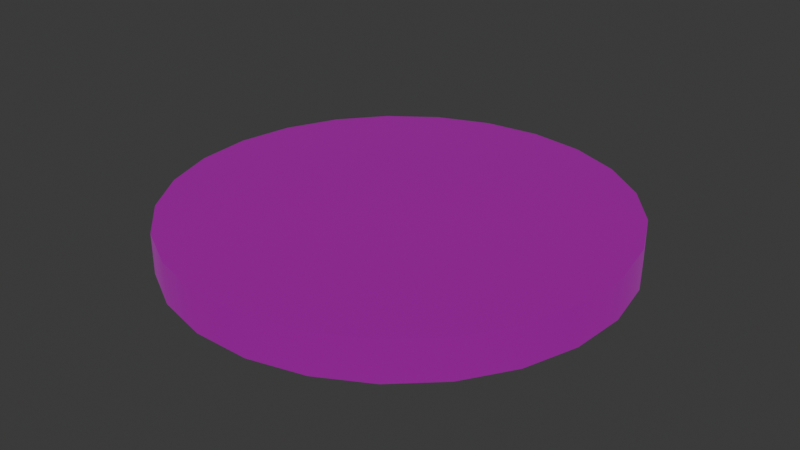 # Source: coin.blend  (saved by Blender 4.0.36; exported with 4.5.12 LTS)
import bpy
from mathutils import Matrix  # noqa: F401  (used for matrix-valued properties, if any)

bpy.ops.wm.read_factory_settings(use_empty=True)
scene = bpy.context.scene
scene.name = 'Scene'

# ---- collections
col_collection = bpy.data.collections.new('Collection'); scene.collection.children.link(col_collection)

# ---- images (referenced by path relative to the original .blend; pixels are not part of the script)
import os
ASSET_DIR = os.environ.get("B2B_ASSET_DIR", "")  # directory of the original .blend (textures are referenced by path, not embedded)
HERE = os.path.dirname(os.path.abspath(__file__))  # packed textures are extracted next to this script under _unpacked/

def load_image(name, relpath, width, height, colorspace="sRGB"):
    """Load a texture the original file referenced (path relative to the .blend, or extracted next to this script)."""
    p = next((c for c in (os.path.join(HERE, relpath), os.path.join(ASSET_DIR, relpath)) if relpath and os.path.exists(c)), "")
    if p:
        img = bpy.data.images.load(p, check_existing=True)
        img.name = name
    else:  # same state as the original file: an image datablock whose file is absent (Cycles renders it pink)
        img = bpy.data.images.new(name, width, height)
        img.source = "FILE"
        img.filepath = "//" + (relpath or name)
    img.colorspace_settings.name = colorspace
    return img
img_goldcoin_n_1_png = load_image('GoldCoin_N 1.png', 'textures/GoldCoin_N 1.png', 1024, 1024, 'sRGB')

# ---- materials (node trees are filled in below, after node groups)
mat_material_001 = bpy.data.materials.new('Material.001')
mat_material_001.use_transparent_shadow = False

# ---- node groups
ng_auto_smooth = bpy.data.node_groups.new('Auto Smooth', 'GeometryNodeTree')
_s = ng_auto_smooth.interface.new_socket(name='Geometry', in_out='OUTPUT', socket_type='NodeSocketGeometry')
_s = ng_auto_smooth.interface.new_socket(name='Geometry', in_out='INPUT', socket_type='NodeSocketGeometry')
_s = ng_auto_smooth.interface.new_socket(name='Angle', in_out='INPUT', socket_type='NodeSocketFloat')
_s.subtype = 'ANGLE'
_s.min_value = 0.0
_s.max_value = 3.142
ng_auto_smooth.is_modifier = True
_N = ng_auto_smooth.nodes; _L = ng_auto_smooth.links
n0 = _N.new('NodeGroupOutput'); n0.name = 'Group Output'; n0.location = (480, -100)
n1 = _N.new('NodeGroupInput'); n1.name = 'Group Input'; n1.location = (-420, -300)
n2 = _N.new('NodeGroupInput'); n2.name = 'Group Input.001'; n2.location = (-60, -100)
n3 = _N.new('GeometryNodeSetShadeSmooth'); n3.name = 'Set Shade Smooth'; n3.location = (120, -100)
n3.domain = 'EDGE'
n4 = _N.new('GeometryNodeSetShadeSmooth'); n4.name = 'Set Shade Smooth.001'; n4.location = (300, -100)
n5 = _N.new('GeometryNodeInputMeshEdgeAngle'); n5.name = 'Edge Angle'; n5.location = (-420, -220)
n6 = _N.new('GeometryNodeInputEdgeSmooth'); n6.name = 'Is Edge Smooth'; n6.location = (-60, -160)
n7 = _N.new('GeometryNodeInputShadeSmooth'); n7.name = 'Is Face Smooth'; n7.location = (-240, -340)
n8 = _N.new('FunctionNodeBooleanMath'); n8.name = 'Boolean Math'; n8.location = (-60, -220)
n9 = _N.new('FunctionNodeCompare'); n9.name = 'Compare'; n9.location = (-240, -180)
n9.operation = 'LESS_EQUAL'
_L.new(n5.outputs[0], n9.inputs[0])
_L.new(n4.outputs[0], n0.inputs[0])
_L.new(n1.outputs[1], n9.inputs[1])
_L.new(n9.outputs[0], n8.inputs[0])
_L.new(n7.outputs[0], n8.inputs[1])
_L.new(n2.outputs[0], n3.inputs[0])
_L.new(n6.outputs[0], n3.inputs[1])
_L.new(n3.outputs[0], n4.inputs[0])
_L.new(n8.outputs[0], n3.inputs[2])
n0.is_active_output = True

# ---- material node trees
mat_material_001.use_nodes = True; mat_material_001.node_tree.nodes.clear()
_N = mat_material_001.node_tree.nodes; _L = mat_material_001.node_tree.links
n0 = _N.new('ShaderNodeOutputMaterial'); n0.name = 'Material Output'; n0.location = (300, 300)
n1 = _N.new('ShaderNodeBsdfPrincipled'); n1.name = 'Principled BSDF'; n1.location = (10, 300)
n1.inputs[1].default_value = 0.9668
n1.inputs[2].default_value = 0.05589
n1.inputs[3].default_value = 1.45
n1.inputs[28].default_value = 0.2
n2 = _N.new('ShaderNodeTexImage'); n2.name = 'Image Texture'; n2.location = (-345, 299)
n2.image = img_goldcoin_n_1_png
_L.new(n1.outputs[0], n0.inputs[0])
_L.new(n2.outputs[0], n1.inputs[27])
_L.new(n2.outputs[0], n1.inputs[0])
n0.is_active_output = True

# ---- world
world_world = bpy.data.worlds.new('World'); scene.world = world_world
world_world.use_nodes = True; world_world.node_tree.nodes.clear()
_N = world_world.node_tree.nodes; _L = world_world.node_tree.links
n0 = _N.new('ShaderNodeOutputWorld'); n0.name = 'World Output'; n0.location = (300, 300)
n1 = _N.new('ShaderNodeBackground'); n1.name = 'Background'; n1.location = (10, 300)
n1.inputs[0].default_value = (0.05088, 0.05088, 0.05088, 1.0)
_L.new(n1.outputs[0], n0.inputs[0])
n0.is_active_output = True
world_world.color = (0.05088, 0.05088, 0.05088)
world_world.use_sun_shadow = False
world_world.sun_shadow_jitter_overblur = 0.0

# ---- meshes
me_circle = bpy.data.meshes.new('Circle')
me_circle.from_pydata([(0.0, 1.0, 0.0), (-0.2487, 0.9686, 0.0), (-0.4818, 0.8763, 0.0), (-0.6845, 0.729, 0.0), (-0.8443, 0.5358, 0.0), (-0.9511, 0.309, 0.0), (-0.998, 0.06279, 0.0), (-0.9823, -0.1874, 0.0), (-0.9048, -0.4258, 0.0), (-0.7705, -0.6374, 0.0), (-0.5878, -0.809, 0.0), (-0.3681, -0.9298, 0.0), (-0.1253, -0.9921, 0.0), (0.1253, -0.9921, 0.0), (0.3681, -0.9298, 0.0), (0.5878, -0.809, 0.0), (0.7705, -0.6374, 0.0), (0.9048, -0.4258, 0.0), (0.9823, -0.1874, 0.0), (0.998, 0.06279, 0.0), (0.9511, 0.309, 0.0), (0.8443, 0.5358, 0.0), (0.6845, 0.729, 0.0), (0.4818, 0.8763, 0.0), (0.2487, 0.9686, 0.0), (0.0, 1.0, 0.179), (-0.2487, 0.9686, 0.179), (-0.4818, 0.8763, 0.179), (-0.6845, 0.729, 0.179), (-0.8443, 0.5358, 0.179), (-0.9511, 0.309, 0.179), (-0.998, 0.06279, 0.179), (-0.9823, -0.1874, 0.179), (-0.9048, -0.4258, 0.179), (-0.7705, -0.6374, 0.179), (-0.5878, -0.809, 0.179), (-0.3681, -0.9298, 0.179), (-0.1253, -0.9921, 0.179), (0.1253, -0.9921, 0.179), (0.3681, -0.9298, 0.179), (0.5878, -0.809, 0.179), (0.7705, -0.6374, 0.179), (0.9048, -0.4258, 0.179), (0.9823, -0.1874, 0.179), (0.998, 0.06279, 0.179), (0.9511, 0.309, 0.179), (0.8443, 0.5358, 0.179), (0.6845, 0.729, 0.179), (0.4818, 0.8763, 0.179), (0.2487, 0.9686, 0.179)], [], [(6, 31, 30, 5), (21, 46, 45, 20), (14, 39, 38, 13), (7, 32, 31, 6), (22, 47, 46, 21), (15, 40, 39, 14), (8, 33, 32, 7), (23, 48, 47, 22), (1, 26, 25, 0), (16, 41, 40, 15), (9, 34, 33, 8), (24, 49, 48, 23), (2, 27, 26, 1), (17, 42, 41, 16), (10, 35, 34, 9), (0, 25, 49, 24), (3, 28, 27, 2), (18, 43, 42, 17), (11, 36, 35, 10), (4, 29, 28, 3), (19, 44, 43, 18), (12, 37, 36, 11), (5, 30, 29, 4), (20, 45, 44, 19), (13, 38, 37, 12), (26, 27, 28, 29, 30, 31, 32, 33, 34, 35, 36, 37, 38, 39, 40, 41, 42, 43, 44, 45, 46, 47, 48, 49, 25), (1, 0, 24, 23, 22, 21, 20, 19, 18, 17, 16, 15, 14, 13, 12, 11, 10, 9, 8, 7, 6, 5, 4, 3, 2)])
me_circle.polygons.foreach_set('use_smooth', [True] * 27)
_uv = me_circle.uv_layers.new(name='UVMap')
_uv.uv.foreach_set('vector', [0.4476, 0.02733, 0.4524, 0.03994, 0.5646, 0.0401, 0.5641, 0.02741, 0.83, 0.8567, 0.8167, 0.8483, 0.7199, 0.9156, 0.7287, 0.9244, 0.09682, 0.7624, 0.1104, 0.755, 0.06075, 0.6503, 0.045, 0.6546, 0.3292, 0.05635, 0.3379, 0.06796, 0.4524, 0.03994, 0.4476, 0.02733, 0.9073, 0.7636, 0.8921, 0.7573, 0.8167, 0.8483, 0.83, 0.8567, 0.1692, 0.8554, 0.1797, 0.8452, 0.1104, 0.755, 0.09682, 0.7624, 0.2219, 0.1149, 0.234, 0.125, 0.3379, 0.06796, 0.3292, 0.05635, 0.9558, 0.6529, 0.9429, 0.6506, 0.8921, 0.7573, 0.9073, 0.7636, 0.9352, 0.302, 0.9228, 0.3063, 0.9562, 0.4184, 0.972, 0.417, 0.2681, 0.9264, 0.2735, 0.9157, 0.1797, 0.8452, 0.1692, 0.8554, 0.1321, 0.1979, 0.1449, 0.2056, 0.234, 0.125, 0.2219, 0.1149, 0.9772, 0.5359, 0.9661, 0.5346, 0.9429, 0.6506, 0.9558, 0.6529, 0.8718, 0.2015, 0.8605, 0.2087, 0.9228, 0.3063, 0.9352, 0.302, 0.3802, 0.9723, 0.3827, 0.9592, 0.2735, 0.9157, 0.2681, 0.9264, 0.0659, 0.3003, 0.08219, 0.305, 0.1449, 0.2056, 0.1321, 0.1979, 0.972, 0.417, 0.9562, 0.4184, 0.9661, 0.5346, 0.9772, 0.5359, 0.7858, 0.1183, 0.7781, 0.1281, 0.8605, 0.2087, 0.8718, 0.2015, 0.5017, 0.9839, 0.4998, 0.9708, 0.3827, 0.9592, 0.3802, 0.9723, 0.02749, 0.4156, 0.04458, 0.4171, 0.08219, 0.305, 0.0659, 0.3003, 0.679, 0.06135, 0.6753, 0.07312, 0.7781, 0.1281, 0.7858, 0.1183, 0.6174, 0.9674, 0.6111, 0.9553, 0.4998, 0.9708, 0.5017, 0.9839, 0.01894, 0.5364, 0.03603, 0.5351, 0.04458, 0.4171, 0.02749, 0.4156, 0.5641, 0.02741, 0.5646, 0.0401, 0.6753, 0.07312, 0.679, 0.06135, 0.7287, 0.9244, 0.7199, 0.9156, 0.6111, 0.9553, 0.6174, 0.9674, 0.045, 0.6546, 0.06075, 0.6503, 0.03603, 0.5351, 0.01894, 0.5364, 0.9896, 0.5064, 0.9744, 0.3847, 0.9295, 0.2707, 0.8579, 0.1716, 0.764, 0.09348, 0.6537, 0.04138, 0.534, 0.01852, 0.4123, 0.02636, 0.2964, 0.06439, 0.1935, 0.1302, 0.1101, 0.2197, 0.05138, 0.3273, 0.02107, 0.4462, 0.02107, 0.5688, 0.05138, 0.6876, 0.1101, 0.795, 0.1935, 0.8844, 0.2964, 0.95, 0.4123, 0.9878, 0.534, 0.9953, 0.6537, 0.9722, 0.764, 0.9199, 0.8579, 0.8416, 0.9295, 0.7422, 0.9744, 0.6281, 0.9266, 0.7417, 0.9715, 0.6273, 0.9869, 0.5053, 0.9715, 0.3833, 0.9266, 0.269, 0.8548, 0.1696, 0.7606, 0.09136, 0.6501, 0.03912, 0.5301, 0.01621, 0.4082, 0.02407, 0.292, 0.06219, 0.1888, 0.1282, 0.1052, 0.2179, 0.04634, 0.3257, 0.01596, 0.4449, 0.01596, 0.5678, 0.04634, 0.6869, 0.1052, 0.7946, 0.1888, 0.8841, 0.292, 0.9499, 0.4082, 0.9878, 0.5301, 0.9954, 0.6501, 0.9722, 0.7606, 0.9197, 0.8548, 0.8412])
me_circle.materials.append(mat_material_001)
me_circle.update()

# ---- objects
ob_circle = bpy.data.objects.new('Circle', me_circle)

# ---- transforms, parenting, visibility, modifiers, constraints
ob_circle.location = (0.0, 0.0, 0.0)
_m = ob_circle.modifiers.new('Auto Smooth', 'NODES')
_m.node_group = ng_auto_smooth
_gi = [s.identifier for s in ng_auto_smooth.interface.items_tree if s.item_type == 'SOCKET' and s.in_out == 'INPUT']
_m[_gi[1]] = 0.5236  # Angle

# ---- collection membership
col_collection.objects.link(ob_circle)

# ---- scene / render settings (as saved in the file)
scene.frame_start = 1; scene.frame_end = 250; scene.frame_set(1)
scene.render.engine = 'BLENDER_EEVEE_NEXT'
scene.cycles.sampling_pattern = 'TABULATED_SOBOL'
bpy.context.view_layer.update()

# ---- added for rendering (the .blend has no active camera and no usable light): camera, sun
cam_auto = bpy.data.cameras.new('AutoCamera')
cam_auto.lens = 50.0
cam_auto.sensor_width = 36.0
cam_auto.clip_end = 1000.0
ob_auto_camera = bpy.data.objects.new('AutoCamera', cam_auto)
scene.collection.objects.link(ob_auto_camera)
ob_auto_camera.location = (2.61444, -3.13338, 2.18103)
ob_auto_camera.rotation_euler = (1.09748, -7.21219e-08, 0.694738)
scene.camera = ob_auto_camera
light_auto_sun = bpy.data.lights.new('AutoSun', 'SUN')
light_auto_sun.energy = 3.0
light_auto_sun.angle = 0.0523599
ob_auto_sun = bpy.data.objects.new('AutoSun', light_auto_sun)
scene.collection.objects.link(ob_auto_sun)
ob_auto_sun.rotation_euler = (0.872665, 0.174533, 0.523599)
bpy.context.view_layer.update()
